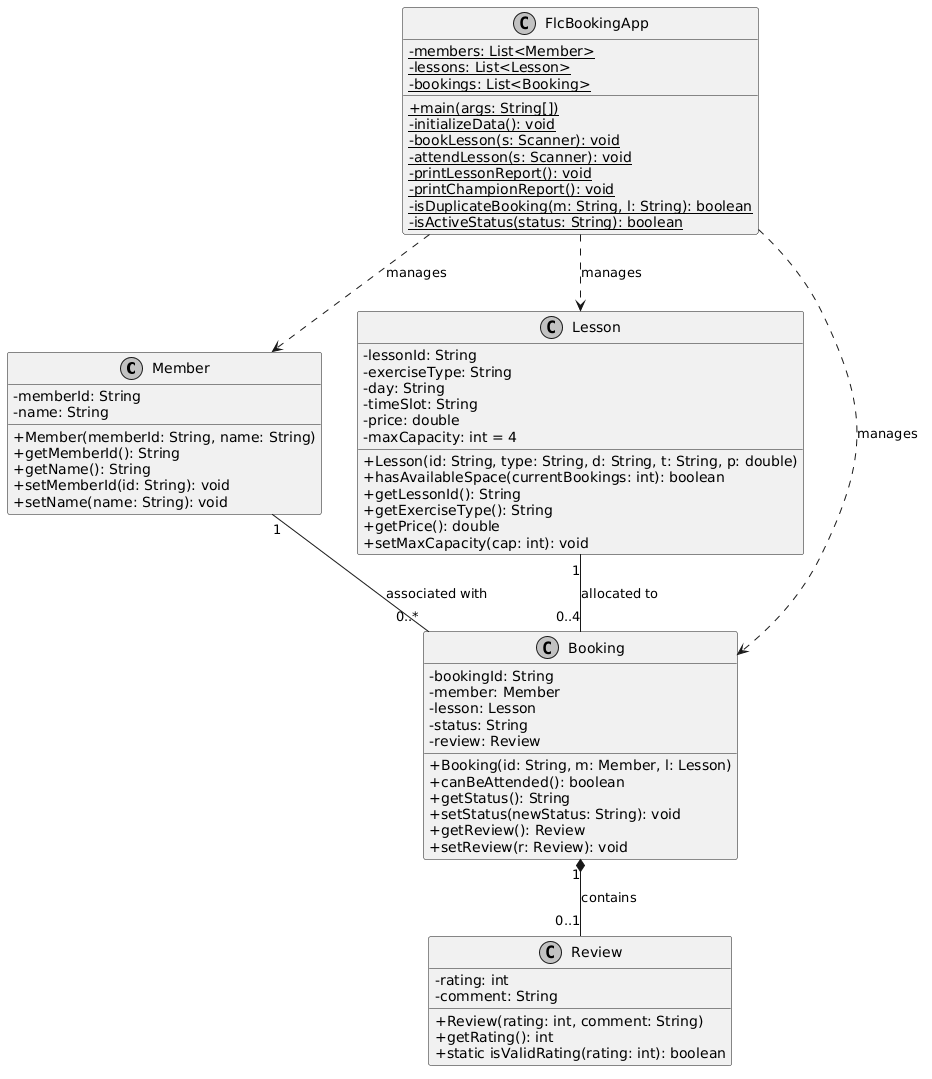

The diagram above was rendered by PlantUML. Its source (embedded in the PNG):
@startuml
skinparam classAttributeIconSize 0
skinparam monochrome true
skinparam shadowing false

class Member {
    - memberId: String
    - name: String
    + Member(memberId: String, name: String)
    + getMemberId(): String
    + getName(): String
    + setMemberId(id: String): void
    + setName(name: String): void
}

class Lesson {
    - lessonId: String
    - exerciseType: String
    - day: String
    - timeSlot: String
    - price: double
    - maxCapacity: int = 4
    + Lesson(id: String, type: String, d: String, t: String, p: double)
    + hasAvailableSpace(currentBookings: int): boolean
    + getLessonId(): String
    + getExerciseType(): String
    + getPrice(): double
    + setMaxCapacity(cap: int): void
}

class Booking {
    - bookingId: String
    - member: Member
    - lesson: Lesson
    - status: String
    - review: Review
    + Booking(id: String, m: Member, l: Lesson)
    + canBeAttended(): boolean
    + getStatus(): String
    + setStatus(newStatus: String): void
    + getReview(): Review
    + setReview(r: Review): void
}

class Review {
    - rating: int
    - comment: String
    + Review(rating: int, comment: String)
    + getRating(): int
    + static isValidRating(rating: int): boolean
}

class FlcBookingApp {
    - {static} members: List<Member>
    - {static} lessons: List<Lesson>
    - {static} bookings: List<Booking>
    + {static} main(args: String[])
    - {static} initializeData(): void
    - {static} bookLesson(s: Scanner): void
    - {static} attendLesson(s: Scanner): void
    - {static} printLessonReport(): void
    - {static} printChampionReport(): void
    - {static} isDuplicateBooking(m: String, l: String): boolean
    - {static} isActiveStatus(status: String): boolean
}

' Detailed Relationships
Member "1" -- "0..*" Booking : "associated with"
Lesson "1" -- "0..4" Booking : "allocated to"
Booking "1" *-- "0..1" Review : "contains"
FlcBookingApp ..> Member : "manages"
FlcBookingApp ..> Lesson : "manages"
FlcBookingApp ..> Booking : "manages"
@enduml